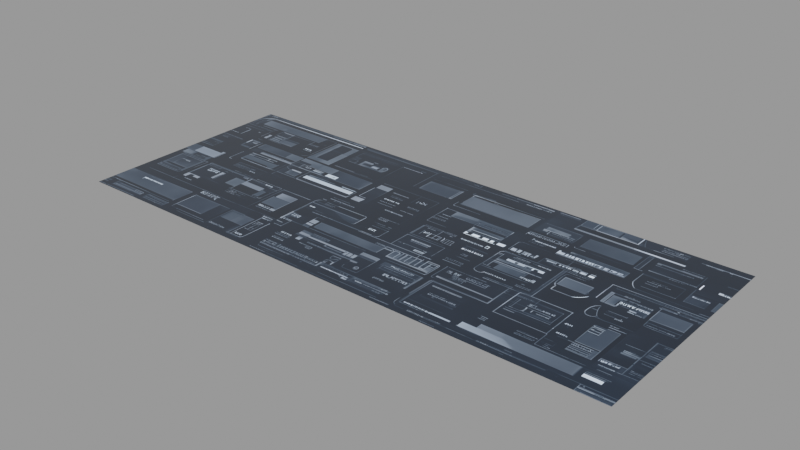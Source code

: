 # Source: dd-gui_41_.blend  (saved by Blender 3.1.7; exported with 4.5.12 LTS)
import bpy
from mathutils import Matrix  # noqa: F401  (used for matrix-valued properties, if any)

bpy.ops.wm.read_factory_settings(use_empty=True)
scene = bpy.context.scene
scene.name = 'main'

# ---- images (referenced by path relative to the original .blend; pixels are not part of the script)
import os
ASSET_DIR = os.environ.get("B2B_ASSET_DIR", "")  # directory of the original .blend (textures are referenced by path, not embedded)
HERE = os.path.dirname(os.path.abspath(__file__))  # packed textures are extracted next to this script under _unpacked/

def load_image(name, relpath, width, height, colorspace="sRGB"):
    """Load a texture the original file referenced (path relative to the .blend, or extracted next to this script)."""
    p = next((c for c in (os.path.join(HERE, relpath), os.path.join(ASSET_DIR, relpath)) if relpath and os.path.exists(c)), "")
    if p:
        img = bpy.data.images.load(p, check_existing=True)
        img.name = name
    else:  # same state as the original file: an image datablock whose file is absent (Cycles renders it pink)
        img = bpy.data.images.new(name, width, height)
        img.source = "FILE"
        img.filepath = "//" + (relpath or name)
    img.colorspace_settings.name = colorspace
    return img
img_dd_gui__41__png = load_image('dd-gui (41).png', '_unpacked/dd-gui__41_.41f86286.png', 1408, 576, 'sRGB')

# ---- materials (node trees are filled in below, after node groups)
mat_dd_gui__41 = bpy.data.materials.new('dd-gui (41)')
mat_dd_gui__41.use_raytrace_refraction = True
mat_dd_gui__41.use_screen_refraction = True
mat_dd_gui__41.thickness_mode = 'SLAB'
mat_dd_gui__41.roughness = 0.25

# ---- material node trees
mat_dd_gui__41.use_nodes = True; mat_dd_gui__41.node_tree.nodes.clear()
_N = mat_dd_gui__41.node_tree.nodes; _L = mat_dd_gui__41.node_tree.links
n0 = _N.new('ShaderNodeOutputMaterial'); n0.name = 'Material Output'; n0.location = (1219, 423)
n0.target = 'CYCLES'
n1 = _N.new('ShaderNodeBsdfPrincipled'); n1.name = 'Principled BSDF'; n1.location = (825, 431)
n1.distribution = 'GGX'
n1.subsurface_method = 'BURLEY'
n1.inputs[2].default_value = 0.0
n1.inputs[3].default_value = 1.45
n1.inputs[19].default_value = 0.25
n1.inputs[28].default_value = 2.0
n2 = _N.new('ShaderNodeTexImage'); n2.name = 'decal'; n2.location = (-137, 135)
n2.label = 'decal'
n2.image = img_dd_gui__41__png
n3 = _N.new('NodeReroute'); n3.name = 'Reroute'; n3.location = (511, 104)
n3.width = 16
n4 = _N.new('ShaderNodeRGBCurve'); n4.name = 'RGB Curves'; n4.location = (183, 148)
_c = n4.mapping.curves[3]
while len(_c.points) > 2: _c.points.remove(_c.points[-1])
_c.points[0].location = (0.0, 0.0); _c.points[0].handle_type = 'AUTO'
_c.points[1].location = (0.59545, 0.3); _c.points[1].handle_type = 'AUTO'
_p = _c.points.new(1.0, 1.0); _p.handle_type = 'AUTO'
n4.mapping.update()
n5 = _N.new('ShaderNodeOutputMaterial'); n5.name = 'Material Output.001'; n5.location = (0, 0)
n5.target = 'EEVEE'
n6 = _N.new('ShaderNodeMixShader'); n6.name = 'Mix Shader'; n6.location = (0, 0)
n6.label = 'Disable Shadow'
n6.hide = True
n7 = _N.new('ShaderNodeLightPath'); n7.name = 'Light Path'; n7.location = (0, 0)
n7.hide = True
n8 = _N.new('ShaderNodeBsdfTransparent'); n8.name = 'Transparent BSDF'; n8.location = (0, 0)
n8.hide = True
_L.new(n3.outputs[0], n1.inputs[0])
_L.new(n1.outputs[0], n0.inputs[0])
_L.new(n3.outputs[0], n1.inputs[27])
_L.new(n4.outputs[0], n3.inputs[0])
_L.new(n2.outputs[0], n4.inputs[1])
_L.new(n1.outputs[0], n6.inputs[1])
_L.new(n6.outputs[0], n5.inputs[0])
_L.new(n7.outputs[1], n6.inputs[0])
_L.new(n8.outputs[0], n6.inputs[2])
n0.is_active_output = True

# ---- meshes
me_dd_gui__41 = bpy.data.meshes.new('dd-gui (41)')
me_dd_gui__41.from_pydata([(-0.704, -0.288, 0.0), (0.704, -0.288, 0.0), (-0.704, 0.288, 0.0), (0.704, 0.288, 0.0)], [], [(0, 1, 3, 2)])
_uv = me_dd_gui__41.uv_layers.new(name='UVMap')
_uv.uv.foreach_set('vector', [0.0, 0.0, 1.0, 0.0, 1.0, 1.0, 0.0, 1.0])
me_dd_gui__41.materials.append(mat_dd_gui__41)
me_dd_gui__41.use_remesh_fix_poles = True
me_dd_gui__41.use_remesh_preserve_attributes = False
me_dd_gui__41.update()

# ---- objects
ob_dd_gui__41 = bpy.data.objects.new('dd-gui (41)', me_dd_gui__41)

# ---- transforms, parenting, visibility, modifiers, constraints
ob_dd_gui__41.location = (0.0, 0.0, 0.0)
ob_dd_gui__41.visible_diffuse = False
ob_dd_gui__41.visible_glossy = False
ob_dd_gui__41.visible_shadow = False
ob_dd_gui__41.display_type = 'SOLID'
_m = ob_dd_gui__41.modifiers.new('Displace', 'DISPLACE')
_m.mid_level = 0.995
_m.direction = 'Z'
_m = ob_dd_gui__41.modifiers.new('Subdivision', 'SUBSURF')
_m.subdivision_type = 'SIMPLE'
_m.levels = 3
_m.render_levels = 3
_m = ob_dd_gui__41.modifiers.new('Shrinkwrap', 'SHRINKWRAP')
_m.wrap_method = 'PROJECT'
_m.offset = 0.012
_m.use_negative_direction = True

# ---- collection membership
scene.collection.objects.link(ob_dd_gui__41)

# ---- scene / render settings (as saved in the file)
scene.frame_start = 1; scene.frame_end = 250; scene.frame_set(1)
scene.render.engine = 'BLENDER_EEVEE_NEXT'
scene.render.image_settings.exr_codec = 'NONE'
scene.render.simplify_subdivision_render = 0
scene.render.simplify_child_particles_render = 0.0
scene.cycles.sampling_pattern = 'TABULATED_SOBOL'
scene.cycles.use_light_tree = False
scene.view_settings.view_transform = 'Filmic'
bpy.context.view_layer.update()

# ---- added for rendering (the .blend has no active camera and no usable light): camera, sun + grey world if the file has none
cam_auto = bpy.data.cameras.new('AutoCamera')
cam_auto.lens = 50.0
cam_auto.sensor_width = 36.0
cam_auto.clip_end = 1000.0
ob_auto_camera = bpy.data.objects.new('AutoCamera', cam_auto)
scene.collection.objects.link(ob_auto_camera)
ob_auto_camera.location = (1.40751, -1.68901, 1.13101)
ob_auto_camera.rotation_euler = (1.09748, -7.21219e-08, 0.694738)
scene.camera = ob_auto_camera
light_auto_sun = bpy.data.lights.new('AutoSun', 'SUN')
light_auto_sun.energy = 3.0
light_auto_sun.angle = 0.0523599
ob_auto_sun = bpy.data.objects.new('AutoSun', light_auto_sun)
scene.collection.objects.link(ob_auto_sun)
ob_auto_sun.rotation_euler = (0.872665, 0.174533, 0.523599)
if scene.world is None:
    world_auto = bpy.data.worlds.new('AutoWorld')
    world_auto.color = (0.3, 0.3, 0.3)
    scene.world = world_auto
bpy.context.view_layer.update()
